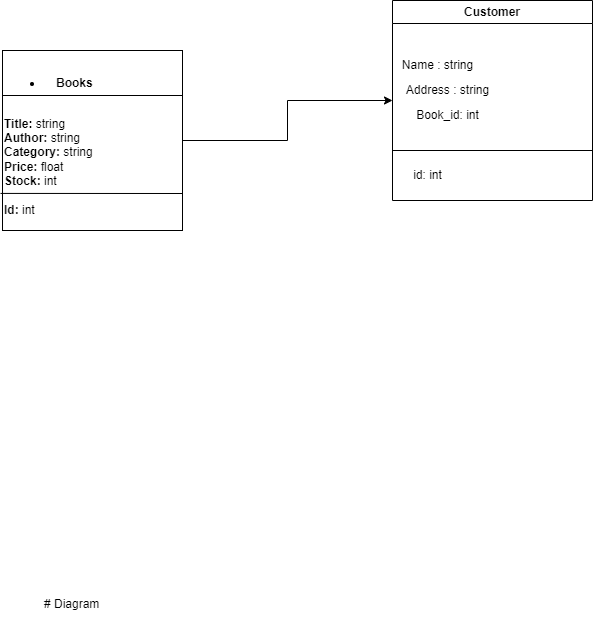

The diagram above was exported from draw.io. Its source (the exported page's mxGraphModel, read from the mxfile embedded in the PNG):
<mxGraphModel dx="1114" dy="1627" grid="1" gridSize="10" guides="1" tooltips="1" connect="1" arrows="1" fold="1" page="1" pageScale="1" pageWidth="850" pageHeight="1100" math="0" shadow="0">
  <root>
    <mxCell id="0" />
    <mxCell id="1" parent="0" />
    <mxCell id="MPdhSh4vGECBiR1tDX2c-4" style="edgeStyle=orthogonalEdgeStyle;rounded=0;orthogonalLoop=1;jettySize=auto;html=1;" edge="1" parent="1" source="MPdhSh4vGECBiR1tDX2c-1" target="MPdhSh4vGECBiR1tDX2c-5">
      <mxGeometry relative="1" as="geometry">
        <mxPoint x="550" y="-450" as="targetPoint" />
      </mxGeometry>
    </mxCell>
    <mxCell id="MPdhSh4vGECBiR1tDX2c-1" value="&lt;div style=&quot;&quot;&gt;&lt;ul&gt;&lt;li style=&quot;text-align: right;&quot;&gt;&lt;b style=&quot;background-color: initial;&quot;&gt;Books&lt;/b&gt;&lt;br&gt;&lt;/li&gt;&lt;/ul&gt;&lt;/div&gt;&lt;div style=&quot;text-align: right;&quot;&gt;&lt;br&gt;&lt;/div&gt;&lt;b&gt;Title:&lt;/b&gt; string&lt;br&gt;&lt;b&gt;Author:&lt;/b&gt; string&lt;br&gt;&lt;b&gt;Category:&lt;/b&gt; string&lt;br&gt;&lt;b&gt;Price:&lt;/b&gt; float&lt;br&gt;&lt;b&gt;Stock:&lt;/b&gt; int&lt;br&gt;&lt;br&gt;&lt;b&gt;Id:&lt;/b&gt; int" style="whiteSpace=wrap;html=1;aspect=fixed;align=left;" vertex="1" parent="1">
      <mxGeometry x="60" y="-500" width="180" height="180" as="geometry" />
    </mxCell>
    <mxCell id="MPdhSh4vGECBiR1tDX2c-5" value="Customer" style="swimlane;whiteSpace=wrap;html=1;" vertex="1" parent="1">
      <mxGeometry x="450" y="-550" width="200" height="200" as="geometry" />
    </mxCell>
    <mxCell id="MPdhSh4vGECBiR1tDX2c-7" value="Name : string" style="text;html=1;align=center;verticalAlign=middle;resizable=0;points=[];autosize=1;strokeColor=none;fillColor=none;" vertex="1" parent="MPdhSh4vGECBiR1tDX2c-5">
      <mxGeometry y="50" width="90" height="30" as="geometry" />
    </mxCell>
    <mxCell id="MPdhSh4vGECBiR1tDX2c-8" value="Address : string" style="text;html=1;align=center;verticalAlign=middle;resizable=0;points=[];autosize=1;strokeColor=none;fillColor=none;" vertex="1" parent="MPdhSh4vGECBiR1tDX2c-5">
      <mxGeometry y="75" width="110" height="30" as="geometry" />
    </mxCell>
    <mxCell id="MPdhSh4vGECBiR1tDX2c-9" value="Book_id: int" style="text;html=1;align=center;verticalAlign=middle;resizable=0;points=[];autosize=1;strokeColor=none;fillColor=none;" vertex="1" parent="MPdhSh4vGECBiR1tDX2c-5">
      <mxGeometry x="10" y="100" width="90" height="30" as="geometry" />
    </mxCell>
    <mxCell id="MPdhSh4vGECBiR1tDX2c-12" value="id: int" style="text;html=1;align=center;verticalAlign=middle;resizable=0;points=[];autosize=1;strokeColor=none;fillColor=none;" vertex="1" parent="MPdhSh4vGECBiR1tDX2c-5">
      <mxGeometry x="10" y="160" width="50" height="30" as="geometry" />
    </mxCell>
    <mxCell id="MPdhSh4vGECBiR1tDX2c-10" value="" style="endArrow=none;html=1;rounded=0;entryX=1;entryY=0.75;entryDx=0;entryDy=0;exitX=0;exitY=0.75;exitDx=0;exitDy=0;" edge="1" parent="1" source="MPdhSh4vGECBiR1tDX2c-5" target="MPdhSh4vGECBiR1tDX2c-5">
      <mxGeometry width="50" height="50" relative="1" as="geometry">
        <mxPoint x="400" y="-370" as="sourcePoint" />
        <mxPoint x="450" y="-420" as="targetPoint" />
      </mxGeometry>
    </mxCell>
    <mxCell id="MPdhSh4vGECBiR1tDX2c-13" value="" style="endArrow=none;html=1;rounded=0;exitX=-0.011;exitY=0.794;exitDx=0;exitDy=0;exitPerimeter=0;" edge="1" parent="1" source="MPdhSh4vGECBiR1tDX2c-1">
      <mxGeometry width="50" height="50" relative="1" as="geometry">
        <mxPoint x="400" y="-370" as="sourcePoint" />
        <mxPoint x="240" y="-357" as="targetPoint" />
      </mxGeometry>
    </mxCell>
    <mxCell id="MPdhSh4vGECBiR1tDX2c-14" value="" style="endArrow=none;html=1;rounded=0;exitX=0;exitY=0.25;exitDx=0;exitDy=0;entryX=1;entryY=0.25;entryDx=0;entryDy=0;" edge="1" parent="1" source="MPdhSh4vGECBiR1tDX2c-1" target="MPdhSh4vGECBiR1tDX2c-1">
      <mxGeometry width="50" height="50" relative="1" as="geometry">
        <mxPoint x="400" y="-370" as="sourcePoint" />
        <mxPoint x="450" y="-420" as="targetPoint" />
      </mxGeometry>
    </mxCell>
    <mxCell id="MPdhSh4vGECBiR1tDX2c-15" value="# Diagram" style="text;whiteSpace=wrap;html=1;" vertex="1" parent="1">
      <mxGeometry x="100" y="40" width="90" height="40" as="geometry" />
    </mxCell>
  </root>
</mxGraphModel>